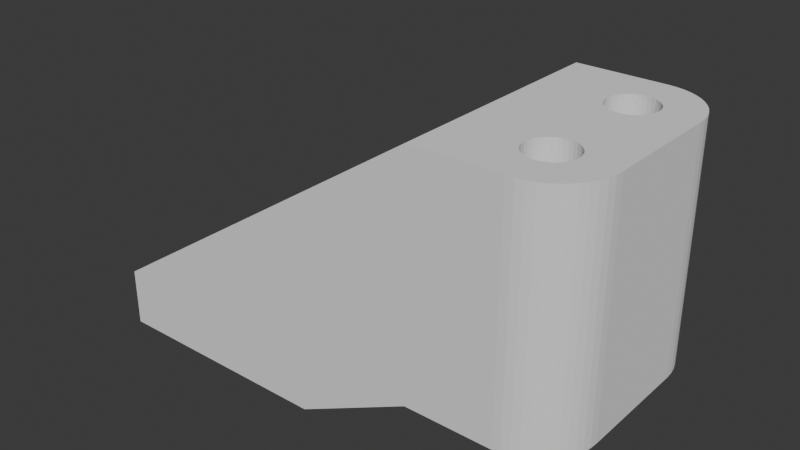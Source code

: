 # Source: 2.blend  (saved by Blender 5.1.30; exported with 4.5.12 LTS)
import bpy
from mathutils import Matrix  # noqa: F401  (used for matrix-valued properties, if any)

bpy.ops.wm.read_factory_settings(use_empty=True)
scene = bpy.context.scene
scene.name = 'Scene'

# ---- collections
col_collection = bpy.data.collections.new('Collection'); scene.collection.children.link(col_collection)

# ---- world
world_world = bpy.data.worlds.new('World'); scene.world = world_world
world_world.use_nodes = True; world_world.node_tree.nodes.clear()
_N = world_world.node_tree.nodes; _L = world_world.node_tree.links
n0 = _N.new('ShaderNodeOutputWorld'); n0.name = 'World Output'; n0.location = (200, 100)
n1 = _N.new('ShaderNodeBackground'); n1.name = 'Background'; n1.location = (-200, 100)
n1.inputs[0].default_value = (0.05088, 0.05088, 0.05088, 1.0)
_L.new(n1.outputs[0], n0.inputs[0])
n0.is_active_output = True
world_world.color = (0.05088, 0.05088, 0.05088)
world_world.sun_shadow_jitter_overblur = 0.0

# ---- meshes
me_sketch_003 = bpy.data.meshes.new('Sketch.003')
me_sketch_003.from_pydata([(74.99, 0.0, 0.0), (0.0, 0.0, -40.0), (0.0, 40.0, -40.0), (74.99, 40.0, 0.0), (76.35, 39.91, 0.0), (77.65, 39.64, 0.0), (78.89, 39.21, 0.0), (80.04, 38.63, 0.0), (81.1, 37.92, 0.0), (82.06, 37.07, 0.0), (82.91, 36.11, 0.0), (83.63, 35.05, 0.0), (84.21, 33.89, 0.0), (84.64, 32.66, 0.0), (84.9, 31.36, 0.0), (84.99, 30.0, 0.0), (84.99, 10.0, 0.0), (84.9, 8.643, 0.0), (84.64, 7.342, 0.0), (84.21, 6.108, 0.0), (83.63, 4.953, 0.0), (82.91, 3.889, 0.0), (82.06, 2.929, 0.0), (81.1, 2.084, 0.0), (80.04, 1.365, 0.0), (78.89, 0.7858, 0.0), (77.65, 0.3572, 0.0), (76.35, 0.09129, 0.0), (59.94, 0.0, 0.0), (59.94, 40.0, 0.0), (74.99, 0.0, -40.0), (74.99, 40.0, -40.0), (76.35, 39.91, -40.0), (77.65, 39.64, -40.0), (78.89, 39.21, -40.0), (80.04, 38.63, -40.0), (81.1, 37.92, -40.0), (82.06, 37.07, -40.0), (82.91, 36.11, -40.0), (83.63, 35.05, -40.0), (84.21, 33.89, -40.0), (84.64, 32.66, -40.0), (84.9, 31.36, -40.0), (84.99, 30.0, -40.0), (84.99, 10.0, -40.0), (84.9, 8.643, -40.0), (84.64, 7.342, -40.0), (84.21, 6.108, -40.0), (83.63, 4.953, -40.0), (82.91, 3.889, -40.0), (82.06, 2.929, -40.0), (81.1, 2.084, -40.0), (80.04, 1.365, -40.0), (78.89, 0.7858, -40.0), (77.65, 0.3572, -40.0), (76.35, 0.09129, -40.0), (59.94, 0.0, -40.0), (59.94, 40.0, -40.0), (0.0, 0.0, -50.0), (0.0, 40.0, -50.0), (39.94, 0.0, -50.0), (39.94, 40.0, -50.0), (15.0, 20.0, -29.99), (15.76, 16.17, -29.48), (15.19, 18.05, -29.86), (15.19, 21.95, -29.86), (17.93, 12.93, -28.04), (17.93, 27.07, -28.04), (16.69, 14.44, -28.87), (16.69, 25.56, -28.87), (15.76, 23.83, -29.48), (21.17, 29.24, -25.87), (25.0, 30.0, -23.32), (26.95, 29.81, -22.02), (23.05, 29.81, -24.62), (32.07, 27.07, -18.6), (30.56, 28.31, -19.61), (34.24, 23.83, -17.15), (33.31, 25.56, -17.77), (28.83, 29.24, -20.76), (19.44, 28.31, -27.03), (21.17, 10.76, -25.87), (19.44, 11.69, -27.03), (25.0, 10.0, -23.32), (28.83, 10.76, -20.76), (26.95, 10.19, -22.02), (23.05, 10.19, -24.62), (32.07, 12.93, -18.6), (33.31, 14.44, -17.77), (35.0, 20.0, -16.65), (34.81, 18.05, -16.77), (34.81, 21.95, -16.77), (30.56, 11.69, -19.61), (34.24, 16.17, -17.15), (71.08, 30.78, -40.0), (71.0, 30.0, -40.0), (72.17, 32.83, -40.0), (71.67, 32.22, -40.0), (71.3, 31.53, -40.0), (71.08, 29.22, -40.0), (71.67, 27.78, -40.0), (71.3, 28.47, -40.0), (73.47, 33.7, -40.0), (72.78, 33.33, -40.0), (74.22, 33.92, -40.0), (75.0, 34.0, -40.0), (71.0, 10.0, -40.0), (71.08, 9.22, -40.0), (71.08, 10.78, -40.0), (71.3, 8.469, -40.0), (71.3, 11.53, -40.0), (71.67, 7.778, -40.0), (72.17, 12.83, -40.0), (72.17, 27.17, -40.0), (71.67, 12.22, -40.0), (72.78, 6.674, -40.0), (72.78, 13.33, -40.0), (72.78, 26.67, -40.0), (72.17, 7.172, -40.0), (73.47, 13.7, -40.0), (73.47, 26.3, -40.0), (74.22, 26.08, -40.0), (74.22, 13.92, -40.0), (74.22, 6.077, -40.0), (75.0, 14.0, -40.0), (75.0, 26.0, -40.0), (75.78, 13.92, -40.0), (75.78, 26.08, -40.0), (75.78, 33.92, -40.0), (75.0, 6.0, -40.0), (73.47, 6.304, -40.0), (76.53, 13.7, -40.0), (76.53, 26.3, -40.0), (77.22, 13.33, -40.0), (76.53, 6.304, -40.0), (77.22, 26.67, -40.0), (77.22, 33.33, -40.0), (77.83, 27.17, -40.0), (77.83, 12.83, -40.0), (77.83, 7.172, -40.0), (77.83, 32.83, -40.0), (77.22, 6.674, -40.0), (76.53, 33.7, -40.0), (78.33, 12.22, -40.0), (78.33, 27.78, -40.0), (78.7, 11.53, -40.0), (78.7, 28.47, -40.0), (78.7, 31.53, -40.0), (79.0, 30.0, -40.0), (79.0, 10.0, -40.0), (78.92, 9.22, -40.0), (78.92, 10.78, -40.0), (78.92, 29.22, -40.0), (78.92, 30.78, -40.0), (78.33, 7.778, -40.0), (78.7, 8.469, -40.0), (78.33, 32.22, -40.0), (75.78, 6.077, -40.0), (71.0, 30.0, 0.0), (71.08, 30.78, 0.0), (71.3, 31.53, 0.0), (72.17, 32.83, 0.0), (71.67, 32.22, 0.0), (71.0, 10.0, 0.0), (71.08, 9.22, 0.0), (71.08, 10.78, 0.0), (71.08, 29.22, 0.0), (71.3, 11.53, 0.0), (71.3, 28.47, 0.0), (71.3, 8.469, 0.0), (72.17, 12.83, 0.0), (72.17, 27.17, 0.0), (71.67, 12.22, 0.0), (71.67, 27.78, 0.0), (72.78, 13.33, 0.0), (72.78, 26.67, 0.0), (72.17, 7.172, 0.0), (72.78, 6.674, 0.0), (71.67, 7.778, 0.0), (73.47, 6.304, 0.0), (73.47, 13.7, 0.0), (73.47, 26.3, 0.0), (74.22, 26.08, 0.0), (74.22, 13.92, 0.0), (74.22, 6.077, 0.0), (73.47, 33.7, 0.0), (75.0, 26.0, 0.0), (75.0, 14.0, 0.0), (75.0, 34.0, 0.0), (75.78, 6.077, 0.0), (75.78, 13.92, 0.0), (75.0, 6.0, 0.0), (74.22, 33.92, 0.0), (72.78, 33.33, 0.0), (75.78, 26.08, 0.0), (75.78, 33.92, 0.0), (76.53, 13.7, 0.0), (76.53, 26.3, 0.0), (76.53, 6.304, 0.0), (76.53, 33.7, 0.0), (78.33, 27.78, 0.0), (77.83, 27.17, 0.0), (77.83, 32.83, 0.0), (78.7, 28.47, 0.0), (78.7, 31.53, 0.0), (79.0, 30.0, 0.0), (78.92, 29.22, 0.0), (78.92, 30.78, 0.0), (78.33, 32.22, 0.0), (77.22, 33.33, 0.0), (77.22, 13.33, 0.0), (77.22, 26.67, 0.0), (77.22, 6.674, 0.0), (77.24, 6.689, 0.0), (77.83, 7.172, 0.0), (77.83, 12.83, 0.0), (78.7, 8.469, 0.0), (78.7, 11.53, 0.0), (79.0, 10.0, 0.0), (78.92, 9.22, 0.0), (78.92, 10.78, 0.0), (78.33, 7.778, 0.0), (78.33, 12.22, 0.0), (15.0, 20.0, -50.0), (15.19, 18.05, -50.0), (15.19, 21.95, -50.0), (16.69, 25.56, -50.0), (15.76, 16.17, -50.0), (15.76, 23.83, -50.0), (21.17, 29.24, -50.0), (19.44, 28.31, -50.0), (25.0, 30.0, -50.0), (28.83, 29.24, -50.0), (26.95, 29.81, -50.0), (23.05, 29.81, -50.0), (17.93, 27.07, -50.0), (16.69, 14.44, -50.0), (21.17, 10.76, -50.0), (19.44, 11.69, -50.0), (17.93, 12.93, -50.0), (25.0, 10.0, -50.0), (28.83, 10.76, -50.0), (26.95, 10.19, -50.0), (23.05, 10.19, -50.0), (33.31, 14.44, -50.0), (33.31, 25.56, -50.0), (32.07, 12.93, -50.0), (32.07, 27.07, -50.0), (35.0, 20.0, -50.0), (34.81, 21.95, -50.0), (34.24, 16.17, -50.0), (34.81, 18.05, -50.0), (34.24, 23.83, -50.0), (30.56, 28.31, -50.0), (30.56, 11.69, -50.0)], [], [(68, 1, 28, 29, 2, 69, 67, 80, 71, 74, 72, 73, 79, 76, 75, 78, 77, 91, 89, 90, 93, 88, 87, 92, 84, 85, 83, 86, 81, 82, 66), (69, 2, 1, 68, 63, 64, 62, 65, 70), (25, 24, 52, 53), (37, 36, 35, 34, 33, 32, 31, 105, 128, 142, 136, 140, 156, 147, 153, 148, 152, 146, 144, 137, 135, 132, 127, 125, 124, 126, 131, 133, 138, 143, 145, 151, 149, 150, 155, 154, 49, 48, 47, 46, 45, 44, 43, 42, 41, 40, 39, 38), (51, 50, 49, 154, 139, 141, 134, 157, 129, 123, 130, 115, 118, 111, 109, 107, 106, 108, 110, 114, 112, 116, 119, 122, 124, 125, 121, 120, 117, 113, 100, 101, 99, 95, 94, 98, 97, 96, 103, 102, 104, 105, 31, 57, 56, 30, 55, 54, 53, 52), (14, 13, 41, 42), (26, 25, 53, 54), (15, 14, 42, 43), (27, 26, 54, 55), (28, 0, 30, 56), (3, 4, 5, 6, 7, 209, 199, 195, 188), (213, 23, 24, 25, 26, 27, 189, 198, 212), (27, 0, 28, 29, 3, 188, 192, 185, 193, 161, 162, 160, 159, 158, 166, 168, 173, 171, 175, 181, 182, 186, 194, 197, 211, 201, 200, 203, 206, 205, 207, 204, 208, 202, 209, 7, 8, 9, 10, 11, 12, 13, 14, 15, 16, 17, 18, 19, 20, 21, 22, 23, 213, 214, 221, 216, 219, 218, 220, 217, 222, 215, 210, 196, 190, 187, 183, 180, 174, 170, 172, 167, 165, 163, 164, 169, 178, 176, 177, 179, 184, 191, 189), (0, 27, 55, 30), (3, 29, 57, 31), (4, 3, 31, 32), (16, 15, 43, 44), (5, 4, 32, 33), (17, 16, 44, 45), (6, 5, 33, 34), (18, 17, 45, 46), (7, 6, 34, 35), (19, 18, 46, 47), (8, 7, 35, 36), (20, 19, 47, 48), (9, 8, 36, 37), (21, 20, 48, 49), (10, 9, 37, 38), (22, 21, 49, 50), (11, 10, 38, 39), (23, 22, 50, 51), (12, 11, 39, 40), (24, 23, 51, 52), (13, 12, 40, 41), (1, 28, 56), (29, 2, 57), (60, 61, 253, 247, 245, 252, 249, 248, 251, 250, 244, 246, 254), (253, 61, 59, 58, 60, 254, 241, 242, 240, 243, 237, 238, 239, 236, 227, 224, 223, 225, 228, 226, 235, 230, 229, 234, 231, 233, 232), (57, 61, 60, 56), (1, 56, 60, 58), (2, 59, 61, 57), (2, 59, 58, 1), (239, 238, 82, 66), (238, 237, 81, 82), (237, 243, 86, 81), (243, 240, 83, 86), (240, 242, 85, 83), (242, 241, 84, 85), (241, 254, 92, 84), (254, 246, 87, 92), (246, 244, 88, 87), (244, 250, 93, 88), (250, 251, 90, 93), (251, 248, 89, 90), (248, 249, 91, 89), (249, 252, 77, 91), (252, 245, 78, 77), (245, 247, 75, 78), (247, 253, 76, 75), (253, 232, 79, 76), (232, 233, 73, 79), (233, 231, 72, 73), (231, 234, 74, 72), (234, 229, 71, 74), (229, 230, 80, 71), (230, 235, 67, 80), (235, 226, 69, 67), (226, 228, 70, 69), (228, 225, 65, 70), (225, 223, 62, 65), (223, 224, 64, 62), (224, 227, 63, 64), (227, 236, 68, 63), (236, 239, 66, 68), (195, 199, 142, 128), (199, 209, 136, 142), (209, 202, 140, 136), (202, 208, 156, 140), (208, 204, 147, 156), (204, 207, 153, 147), (207, 205, 148, 153), (205, 206, 152, 148), (206, 203, 146, 152), (203, 200, 144, 146), (200, 201, 137, 144), (201, 211, 135, 137), (211, 197, 132, 135), (197, 194, 127, 132), (194, 186, 125, 127), (186, 182, 121, 125), (182, 181, 120, 121), (181, 175, 117, 120), (175, 171, 113, 117), (171, 173, 100, 113), (173, 168, 101, 100), (168, 166, 99, 101), (166, 158, 95, 99), (158, 159, 94, 95), (159, 160, 98, 94), (160, 162, 97, 98), (162, 161, 96, 97), (161, 193, 103, 96), (193, 185, 102, 103), (185, 192, 104, 102), (192, 188, 105, 104), (188, 195, 128, 105), (139, 213, 141), (154, 214, 139), (155, 221, 154), (150, 216, 155), (149, 219, 150), (151, 218, 149), (145, 220, 151), (143, 217, 145), (138, 222, 143), (133, 215, 138), (131, 210, 133), (126, 196, 131), (124, 190, 126), (122, 187, 124), (119, 183, 122), (116, 180, 119), (112, 174, 116), (114, 170, 112), (110, 172, 114), (108, 167, 110), (106, 165, 108), (107, 163, 106), (109, 164, 107), (111, 169, 109), (118, 178, 111), (115, 176, 118), (130, 177, 115), (123, 179, 130), (123, 191, 184), (129, 191, 123), (157, 189, 129), (134, 198, 157), (141, 212, 134), (139, 214, 213), (154, 221, 214), (155, 216, 221), (150, 219, 216), (149, 218, 219), (151, 220, 218), (145, 217, 220), (143, 222, 217), (138, 215, 222), (133, 210, 215), (131, 196, 210), (126, 190, 196), (124, 187, 190), (122, 183, 187), (119, 180, 183), (116, 174, 180), (112, 170, 174), (114, 172, 170), (110, 167, 172), (108, 165, 167), (106, 163, 165), (107, 164, 163), (109, 169, 164), (111, 178, 169), (118, 176, 178), (115, 177, 176), (130, 179, 177), (123, 184, 179), (129, 189, 191), (157, 198, 189), (134, 212, 198), (141, 213, 212)])
_uv = me_sketch_003.uv_layers.new(name='UVMap')
_uv.uv.foreach_set('vector', [0.0, 0.0, 0.0, 0.0, 0.0, 0.0, 0.0, 0.0, 0.0, 0.0, 0.0, 0.0, 0.0, 0.0, 0.0, 0.0, 0.0, 0.0, 0.0, 0.0, 0.0, 0.0, 0.0, 0.0, 0.0, 0.0, 0.0, 0.0, 0.0, 0.0, 0.0, 0.0, 0.0, 0.0, 0.0, 0.0, 0.0, 0.0, 0.0, 0.0, 0.0, 0.0, 0.0, 0.0, 0.0, 0.0, 0.0, 0.0, 0.0, 0.0, 0.0, 0.0, 0.0, 0.0, 0.0, 0.0, 0.0, 0.0, 0.0, 0.0, 0.0, 0.0, 0.0, 0.0, 0.0, 0.0, 0.0, 0.0, 0.0, 0.0, 0.0, 0.0, 0.0, 0.0, 0.0, 0.0, 0.0, 0.0, 0.0, 0.0, 0.0, 0.0, 0.0, 0.0, 0.0, 0.0, 0.0, 0.0, 0.0, 0.0, 0.0, 0.0, 0.0, 0.0, 0.0, 0.0, 0.0, 0.0, 0.0, 0.0, 0.0, 0.0, 0.0, 0.0, 0.0, 0.0, 0.0, 0.0, 0.0, 0.0, 0.0, 0.0, 0.0, 0.0, 0.0, 0.0, 0.0, 0.0, 0.0, 0.0, 0.0, 0.0, 0.0, 0.0, 0.0, 0.0, 0.0, 0.0, 0.0, 0.0, 0.0, 0.0, 0.0, 0.0, 0.0, 0.0, 0.0, 0.0, 0.0, 0.0, 0.0, 0.0, 0.0, 0.0, 0.0, 0.0, 0.0, 0.0, 0.0, 0.0, 0.0, 0.0, 0.0, 0.0, 0.0, 0.0, 0.0, 0.0, 0.0, 0.0, 0.0, 0.0, 0.0, 0.0, 0.0, 0.0, 0.0, 0.0, 0.0, 0.0, 0.0, 0.0, 0.0, 0.0, 0.0, 0.0, 0.0, 0.0, 0.0, 0.0, 0.0, 0.0, 0.0, 0.0, 0.0, 0.0, 0.0, 0.0, 0.0, 0.0, 0.0, 0.0, 0.0, 0.0, 0.0, 0.0, 0.0, 0.0, 0.0, 0.0, 0.0, 0.0, 0.0, 0.0, 0.0, 0.0, 0.0, 0.0, 0.0, 0.0, 0.0, 0.0, 0.0, 0.0, 0.0, 0.0, 0.0, 0.0, 0.0, 0.0, 0.0, 0.0, 0.0, 0.0, 0.0, 0.0, 0.0, 0.0, 0.0, 0.0, 0.0, 0.0, 0.0, 0.0, 0.0, 0.0, 0.0, 0.0, 0.0, 0.0, 0.0, 0.0, 0.0, 0.0, 0.0, 0.0, 0.0, 0.0, 0.0, 0.0, 0.0, 0.0, 0.0, 0.0, 0.0, 0.0, 0.0, 0.0, 0.0, 0.0, 0.0, 0.0, 0.0, 0.0, 0.0, 0.0, 0.0, 0.0, 0.0, 0.0, 0.0, 0.0, 0.0, 0.0, 0.0, 0.0, 0.0, 0.0, 0.0, 0.0, 0.0, 0.0, 0.0, 0.0, 0.0, 0.0, 0.0, 0.0, 0.0, 0.0, 0.0, 0.0, 0.0, 0.0, 0.0, 0.0, 0.0, 0.0, 0.0, 0.0, 0.0, 0.0, 0.0, 0.0, 0.0, 0.0, 0.0, 0.0, 0.0, 0.0, 0.0, 0.0, 0.0, 0.0, 0.0, 0.0, 0.0, 0.0, 0.0, 0.0, 0.0, 0.0, 0.0, 0.0, 0.0, 0.0, 0.0, 0.0, 0.0, 0.0, 0.0, 0.0, 0.0, 0.0, 0.0, 0.0, 0.0, 0.0, 0.0, 0.0, 0.0, 0.0, 0.0, 0.0, 0.0, 0.0, 0.0, 0.0, 0.0, 0.0, 0.0, 0.0, 0.0, 0.0, 0.0, 0.0, 0.0, 0.0, 0.0, 0.0, 0.0, 0.0, 0.0, 0.0, 0.0, 0.0, 0.0, 0.0, 0.0, 0.0, 0.0, 0.0, 0.0, 0.0, 0.0, 0.0, 0.0, 0.0, 0.0, 0.0, 0.0, 0.0, 0.0, 0.0, 0.0, 0.0, 0.0, 0.0, 0.0, 0.0, 0.0, 0.0, 0.0, 0.0, 0.0, 0.0, 0.0, 0.0, 0.0, 0.0, 0.0, 0.0, 0.0, 0.0, 0.0, 0.0, 0.0, 0.0, 0.0, 0.0, 0.0, 0.0, 0.0, 0.0, 0.0, 0.0, 0.0, 0.0, 0.0, 0.0, 0.0, 0.0, 0.0, 0.0, 0.0, 0.0, 0.0, 0.0, 0.0, 0.0, 0.0, 0.0, 0.0, 0.0, 0.0, 0.0, 0.0, 0.0, 0.0, 0.0, 0.0, 0.0, 0.0, 0.0, 0.0, 0.0, 0.0, 0.0, 0.0, 0.0, 0.0, 0.0, 0.0, 0.0, 0.0, 0.0, 0.0, 0.0, 0.0, 0.0, 0.0, 0.0, 0.0, 0.0, 0.0, 0.0, 0.0, 0.0, 0.0, 0.0, 0.0, 0.0, 0.0, 0.0, 0.0, 0.0, 0.0, 0.0, 0.0, 0.0, 0.0, 0.0, 0.0, 0.0, 0.0, 0.0, 0.0, 0.0, 0.0, 0.0, 0.0, 0.0, 0.0, 0.0, 0.0, 0.0, 0.0, 0.0, 0.0, 0.0, 0.0, 0.0, 0.0, 0.0, 0.0, 0.0, 0.0, 0.0, 0.0, 0.0, 0.0, 0.0, 0.0, 0.0, 0.0, 0.0, 0.0, 0.0, 0.0, 0.0, 0.0, 0.0, 0.0, 0.0, 0.0, 0.0, 0.0, 0.0, 0.0, 0.0, 0.0, 0.0, 0.0, 0.0, 0.0, 0.0, 0.0, 0.0, 0.0, 0.0, 0.0, 0.0, 0.0, 0.0, 0.0, 0.0, 0.0, 0.0, 0.0, 0.0, 0.0, 0.0, 0.0, 0.0, 0.0, 0.0, 0.0, 0.0, 0.0, 0.0, 0.0, 0.0, 0.0, 0.0, 0.0, 0.0, 0.0, 0.0, 0.0, 0.0, 0.0, 0.0, 0.0, 0.0, 0.0, 0.0, 0.0, 0.0, 0.0, 0.0, 0.0, 0.0, 0.0, 0.0, 0.0, 0.0, 0.0, 0.0, 0.0, 0.0, 0.0, 0.0, 0.0, 0.0, 0.0, 0.0, 0.0, 0.0, 0.0, 0.0, 0.0, 0.0, 0.0, 0.0, 0.0, 0.0, 0.0, 0.0, 0.0, 0.0, 0.0, 0.0, 0.0, 0.0, 0.0, 0.0, 0.0, 0.0, 0.0, 0.0, 0.0, 0.0, 0.0, 0.0, 0.0, 0.0, 0.0, 0.0, 0.0, 0.0, 0.0, 0.0, 0.0, 0.0, 0.0, 0.0, 0.0, 0.0, 0.0, 0.0, 0.0, 0.0, 0.0, 0.0, 0.0, 0.0, 0.0, 0.0, 0.0, 0.0, 0.0, 0.0, 0.0, 0.0, 0.0, 0.0, 0.0, 0.0, 0.0, 0.0, 0.0, 0.0, 0.0, 0.0, 0.0, 0.0, 0.0, 0.0, 0.0, 0.0, 0.0, 0.0, 0.0, 0.0, 0.0, 0.0, 0.0, 0.0, 0.0, 0.0, 0.0, 0.0, 0.0, 0.0, 0.0, 0.0, 0.0, 0.0, 0.0, 0.0, 0.0, 0.0, 0.0, 0.0, 0.0, 0.0, 0.0, 0.0, 0.0, 0.0, 0.0, 0.0, 0.0, 0.0, 0.0, 0.0, 0.0, 0.0, 0.0, 0.0, 0.0, 0.0, 0.0, 0.0, 0.0, 0.0, 0.0, 0.0, 0.0, 0.0, 0.0, 0.0, 0.0, 0.0, 0.0, 0.0, 0.0, 0.0, 0.0, 0.0, 0.0, 0.0, 0.0, 0.0, 0.0, 0.0, 0.0, 0.0, 0.0, 0.0, 0.0, 0.0, 0.0, 0.0, 0.0, 0.0, 0.0, 0.0, 0.0, 0.0, 0.0, 0.0, 0.0, 0.0, 0.0, 0.0, 0.0, 0.0, 0.0, 0.0, 0.0, 0.0, 0.0, 0.0, 0.0, 0.0, 0.0, 0.0, 0.0, 0.0, 0.0, 0.0, 0.0, 0.0, 0.0, 0.0, 0.0, 0.0, 0.0, 0.0, 0.0, 0.0, 0.0, 0.0, 0.0, 0.0, 0.0, 0.0, 0.0, 0.0, 0.0, 0.0, 0.0, 0.0, 0.0, 0.0, 0.0, 0.0, 0.0, 0.0, 0.0, 0.0, 0.0, 0.0, 0.0, 0.0, 0.0, 0.0, 0.0, 0.0, 0.0, 0.0, 0.0, 0.0, 0.0, 0.0, 0.0, 0.0, 0.0, 0.0, 0.0, 0.0, 0.0, 0.0, 0.0, 0.0, 0.0, 0.0, 0.0, 0.0, 0.0, 0.0, 0.0, 0.0, 0.0, 0.0, 0.0, 0.0, 0.0, 0.0, 0.0, 0.0, 0.0, 0.0, 0.0, 0.0, 0.0, 0.0, 0.0, 0.0, 0.0, 0.0, 0.0, 0.0, 0.0, 0.0, 0.0, 0.0, 0.0, 0.0, 0.0, 0.0, 0.0, 0.0, 0.0, 0.0, 0.0, 0.0, 0.0, 0.0, 0.0, 0.0, 0.0, 0.0, 0.0, 0.0, 0.0, 0.0, 0.0, 0.0, 0.0, 0.0, 0.0, 0.0, 0.0, 0.0, 0.0, 0.0, 0.0, 0.0, 0.0, 0.0, 0.0, 0.0, 0.0, 0.0, 0.0, 0.0, 0.0, 0.0, 0.0, 0.0, 0.0, 0.0, 0.0, 0.0, 0.0, 0.0, 0.0, 0.0, 0.0, 0.0, 0.0, 0.0, 0.0, 0.0, 0.0, 0.0, 0.0, 0.0, 0.0, 0.0, 0.0, 0.0, 0.0, 0.0, 0.0, 0.0, 0.0, 0.0, 0.0, 0.0, 0.0, 0.0, 0.0, 0.0, 0.0, 0.0, 0.0, 0.0, 0.0, 0.0, 0.0, 0.0, 0.0, 0.0, 0.0, 0.0, 0.0, 0.0, 0.0, 0.0, 0.0, 0.0, 0.0, 0.0, 0.0, 0.0, 0.0, 0.0, 0.0, 0.0, 0.0, 0.0, 0.0, 0.0, 0.0, 0.0, 0.0, 0.0, 0.0, 0.0, 0.0, 0.0, 0.0, 0.0, 0.0, 0.0, 0.0, 0.0, 0.0, 0.0, 0.0, 0.0, 0.0, 0.0, 0.0, 0.0, 0.0, 0.0, 0.0, 0.0, 0.0, 0.0, 0.0, 0.0, 0.0, 0.0, 0.0, 0.0, 0.0, 0.0, 0.0, 0.0, 0.0, 0.0, 0.0, 0.0, 0.0, 0.0, 0.0, 0.0, 0.0, 0.0, 0.0, 0.0, 0.0, 0.0, 0.0, 0.0, 0.0, 0.0, 0.0, 0.0, 0.0, 0.0, 0.0, 0.0, 0.0, 0.0, 0.0, 0.0, 0.0, 0.0, 0.0, 0.0, 0.0, 0.0, 0.0, 0.0, 0.0, 0.0, 0.0, 0.0, 0.0, 0.0, 0.0, 0.0, 0.0, 0.0, 0.0, 0.0, 0.0, 0.0, 0.0, 0.0, 0.0, 0.0, 0.0, 0.0, 0.0, 0.0, 0.0, 0.0, 0.0, 0.0, 0.0, 0.0, 0.0, 0.0, 0.0, 0.0, 0.0, 0.0, 0.0, 0.0, 0.0, 0.0, 0.0, 0.0, 0.0, 0.0, 0.0, 0.0, 0.0, 0.0, 0.0, 0.0, 0.0, 0.0, 0.0, 0.0, 0.0, 0.0, 0.0, 0.0, 0.0, 0.0, 0.0, 0.0, 0.0, 0.0, 0.0, 0.0, 0.0, 0.0, 0.0, 0.0, 0.0, 0.0, 0.0, 0.0, 0.0, 0.0, 0.0, 0.0, 0.0, 0.0, 0.0, 0.0, 0.0, 0.0, 0.0, 0.0, 0.0, 0.0, 0.0, 0.0, 0.0, 0.0, 0.0, 0.0, 0.0, 0.0, 0.0, 0.0, 0.0, 0.0, 0.0, 0.0, 0.0, 0.0, 0.0, 0.0, 0.0, 0.0, 0.0, 0.0, 0.0, 0.0, 0.0, 0.0, 0.0, 0.0, 0.0, 0.0, 0.0, 0.0, 0.0, 0.0, 0.0, 0.0, 0.0, 0.0, 0.0, 0.0, 0.0, 0.0, 0.0, 0.0, 0.0, 0.0, 0.0, 0.0, 0.0, 0.0, 0.0, 0.0, 0.0, 0.0, 0.0, 0.0, 0.0, 0.0, 0.0, 0.0, 0.0, 0.0, 0.0, 0.0, 0.0, 0.0, 0.0, 0.0, 0.0, 0.0, 0.0, 0.0, 0.0, 0.0, 0.0, 0.0, 0.0, 0.0, 0.0, 0.0, 0.0, 0.0, 0.0, 0.0, 0.0, 0.0, 0.0, 0.0, 0.0, 0.0, 0.0, 0.0, 0.0, 0.0, 0.0, 0.0, 0.0, 0.0, 0.0, 0.0, 0.0, 0.0, 0.0, 0.0, 0.0, 0.0, 0.0, 0.0, 0.0, 0.0, 0.0, 0.0, 0.0, 0.0, 0.0, 0.0, 0.0, 0.0, 0.0, 0.0, 0.0, 0.0, 0.0, 0.0, 0.0, 0.0, 0.0, 0.0, 0.0, 0.0, 0.0, 0.0, 0.0, 0.0, 0.0, 0.0, 0.0, 0.0, 0.0, 0.0, 0.0, 0.0, 0.0, 0.0, 0.0, 0.0, 0.0, 0.0, 0.0, 0.0, 0.0, 0.0, 0.0, 0.0, 0.0, 0.0, 0.0, 0.0, 0.0, 0.0, 0.0, 0.0, 0.0, 0.0, 0.0, 0.0, 0.0, 0.0, 0.0, 0.0, 0.0, 0.0, 0.0, 0.0, 0.0, 0.0, 0.0, 0.0, 0.0, 0.0, 0.0, 0.0, 0.0, 0.0, 0.0, 0.0, 0.0, 0.0, 0.0, 0.0, 0.0, 0.0, 0.0, 0.0, 0.0, 0.0, 0.0, 0.0, 0.0, 0.0, 0.0, 0.0, 0.0, 0.0, 0.0, 0.0, 0.0, 0.0, 0.0, 0.0, 0.0, 0.0, 0.0, 0.0, 0.0, 0.0, 0.0, 0.0, 0.0, 0.0, 0.0, 0.0, 0.0, 0.0, 0.0, 0.0, 0.0, 0.0, 0.0, 0.0, 0.0, 0.0, 0.0, 0.0, 0.0, 0.0, 0.0, 0.0, 0.0, 0.0, 0.0, 0.0, 0.0, 0.0, 0.0, 0.0, 0.0, 0.0, 0.0, 0.0, 0.0, 0.0, 0.0, 0.0, 0.0, 0.0, 0.0, 0.0, 0.0, 0.0, 0.0, 0.0, 0.0, 0.0, 0.0, 0.0, 0.0, 0.0, 0.0, 0.0, 0.0, 0.0, 0.0, 0.0, 0.0, 0.0, 0.0, 0.0, 0.0, 0.0, 0.0, 0.0, 0.0, 0.0, 0.0, 0.0, 0.0, 0.0, 0.0, 0.0, 0.0, 0.0, 0.0, 0.0, 0.0, 0.0, 0.0, 0.0, 0.0, 0.0, 0.0, 0.0, 0.0, 0.0, 0.0, 0.0, 0.0, 0.0, 0.0, 0.0, 0.0, 0.0, 0.0, 0.0, 0.0, 0.0, 0.0, 0.0, 0.0, 0.0, 0.0, 0.0, 0.0, 0.0, 0.0, 0.0, 0.0, 0.0, 0.0, 0.0, 0.0, 0.0, 0.0, 0.0, 0.0, 0.0, 0.0, 0.0, 0.0, 0.0, 0.0, 0.0, 0.0, 0.0, 0.0, 0.0, 0.0, 0.0, 0.0, 0.0, 0.0, 0.0, 0.0, 0.0, 0.0, 0.0, 0.0, 0.0, 0.0, 0.0, 0.0, 0.0, 0.0, 0.0, 0.0, 0.0, 0.0, 0.0, 0.0, 0.0, 0.0, 0.0, 0.0, 0.0, 0.0, 0.0, 0.0, 0.0, 0.0, 0.0, 0.0, 0.0, 0.0, 0.0, 0.0, 0.0, 0.0, 0.0, 0.0, 0.0, 0.0, 0.0, 0.0, 0.0, 0.0, 0.0, 0.0, 0.0, 0.0, 0.0, 0.0, 0.0, 0.0, 0.0, 0.0, 0.0, 0.0, 0.0, 0.0, 0.0, 0.0, 0.0, 0.0, 0.0, 0.0, 0.0, 0.0, 0.0, 0.0, 0.0, 0.0, 0.0, 0.0, 0.0, 0.0, 0.0, 0.0, 0.0, 0.0, 0.0, 0.0, 0.0, 0.0, 0.0, 0.0, 0.0, 0.0, 0.0, 0.0, 0.0, 0.0, 0.0, 0.0, 0.0, 0.0, 0.0, 0.0, 0.0, 0.0, 0.0, 0.0, 0.0, 0.0, 0.0, 0.0, 0.0, 0.0, 0.0, 0.0, 0.0, 0.0, 0.0, 0.0, 0.0, 0.0, 0.0, 0.0, 0.0, 0.0, 0.0, 0.0, 0.0, 0.0, 0.0, 0.0, 0.0, 0.0, 0.0, 0.0, 0.0, 0.0, 0.0, 0.0, 0.0, 0.0, 0.0, 0.0, 0.0, 0.0, 0.0, 0.0, 0.0, 0.0, 0.0, 0.0, 0.0, 0.0, 0.0, 0.0, 0.0, 0.0, 0.0, 0.0, 0.0, 0.0, 0.0, 0.0, 0.0, 0.0, 0.0, 0.0, 0.0, 0.0, 0.0, 0.0, 0.0, 0.0, 0.0, 0.0, 0.0, 0.0, 0.0, 0.0, 0.0, 0.0, 0.0, 0.0, 0.0, 0.0, 0.0, 0.0, 0.0, 0.0, 0.0, 0.0, 0.0, 0.0, 0.0, 0.0, 0.0, 0.0, 0.0, 0.0, 0.0, 0.0, 0.0, 0.0, 0.0, 0.0, 0.0, 0.0, 0.0, 0.0, 0.0, 0.0, 0.0, 0.0, 0.0, 0.0, 0.0, 0.0, 0.0, 0.0, 0.0, 0.0, 0.0, 0.0, 0.0, 0.0, 0.0, 0.0, 0.0, 0.0, 0.0, 0.0, 0.0, 0.0, 0.0, 0.0, 0.0, 0.0, 0.0, 0.0, 0.0, 0.0, 0.0, 0.0, 0.0, 0.0, 0.0, 0.0, 0.0, 0.0, 0.0])
me_sketch_003.materials.append(None)
me_sketch_003.update()

# ---- objects
ob_sketch_001 = bpy.data.objects.new('Sketch.001', me_sketch_003)

# ---- transforms, parenting, visibility, modifiers, constraints
ob_sketch_001.location = (0.0, 0.0, 50.0)

# ---- collection membership
col_collection.objects.link(ob_sketch_001)

# ---- scene / render settings (as saved in the file)
scene.frame_start = 1; scene.frame_end = 250; scene.frame_set(1)
scene.render.engine = 'BLENDER_EEVEE_NEXT'
scene.render.bake_bias = 0.0
scene.render.bake_samples = 0
scene.cycles.sampling_pattern = 'TABULATED_SOBOL'
scene.eevee.use_volume_custom_range = False
bpy.context.view_layer.update()

# ---- added for rendering (the .blend has no active camera and no usable light): camera, sun
cam_auto = bpy.data.cameras.new('AutoCamera')
cam_auto.lens = 50.0
cam_auto.sensor_width = 36.0
cam_auto.clip_end = 1727.9
ob_auto_camera = bpy.data.objects.new('AutoCamera', cam_auto)
scene.collection.objects.link(ob_auto_camera)
ob_auto_camera.location = (140.953, -98.1476, 103.765)
ob_auto_camera.rotation_euler = (1.09748, -7.21219e-08, 0.694738)
scene.camera = ob_auto_camera
light_auto_sun = bpy.data.lights.new('AutoSun', 'SUN')
light_auto_sun.energy = 3.0
light_auto_sun.angle = 0.0523599
ob_auto_sun = bpy.data.objects.new('AutoSun', light_auto_sun)
scene.collection.objects.link(ob_auto_sun)
ob_auto_sun.rotation_euler = (0.872665, 0.174533, 0.523599)
bpy.context.view_layer.update()
